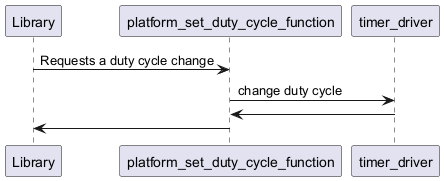

The diagram above was rendered by PlantUML. Its source (embedded in the PNG):
@startuml inline_umlgraph_5.png
Library -> platform_set_duty_cycle_function : Requests a duty cycle change
platform_set_duty_cycle_function -> timer_driver : change duty cycle
platform_set_duty_cycle_function <- timer_driver
Library <- platform_set_duty_cycle_function
@enduml